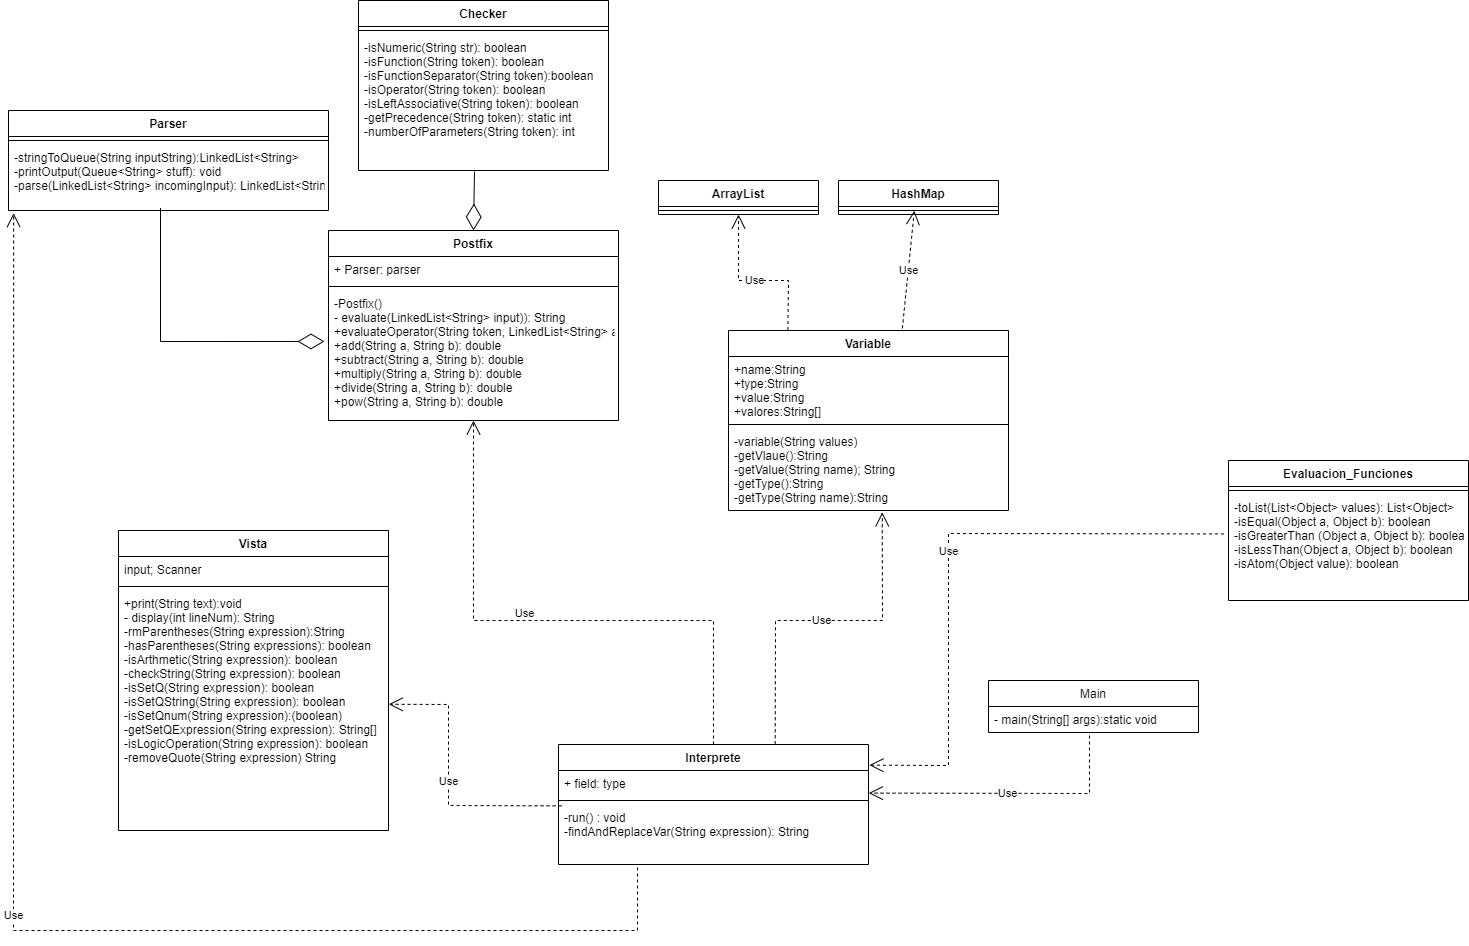

The diagram above was exported from draw.io. Its source (the exported page's mxGraphModel, read from the mxfile embedded in the PNG):
<mxGraphModel dx="2557" dy="952" grid="1" gridSize="10" guides="1" tooltips="1" connect="1" arrows="1" fold="1" page="1" pageScale="1" pageWidth="827" pageHeight="1169" math="0" shadow="0">
  <root>
    <mxCell id="0" />
    <mxCell id="1" parent="0" />
    <mxCell id="I-x6TFesp3axDLdEnAtk-1" value="Main" style="swimlane;fontStyle=0;childLayout=stackLayout;horizontal=1;startSize=26;fillColor=none;horizontalStack=0;resizeParent=1;resizeParentMax=0;resizeLast=0;collapsible=1;marginBottom=0;" parent="1" vertex="1">
      <mxGeometry x="350" y="880" width="210" height="52" as="geometry" />
    </mxCell>
    <mxCell id="I-x6TFesp3axDLdEnAtk-2" value="- main(String[] args):static void" style="text;strokeColor=none;fillColor=none;align=left;verticalAlign=top;spacingLeft=4;spacingRight=4;overflow=hidden;rotatable=0;points=[[0,0.5],[1,0.5]];portConstraint=eastwest;" parent="I-x6TFesp3axDLdEnAtk-1" vertex="1">
      <mxGeometry y="26" width="210" height="26" as="geometry" />
    </mxCell>
    <mxCell id="I-x6TFesp3axDLdEnAtk-5" value="Vista" style="swimlane;fontStyle=1;align=center;verticalAlign=top;childLayout=stackLayout;horizontal=1;startSize=26;horizontalStack=0;resizeParent=1;resizeParentMax=0;resizeLast=0;collapsible=1;marginBottom=0;" parent="1" vertex="1">
      <mxGeometry x="-520" y="730" width="270" height="300" as="geometry" />
    </mxCell>
    <mxCell id="I-x6TFesp3axDLdEnAtk-6" value="input; Scanner" style="text;strokeColor=none;fillColor=none;align=left;verticalAlign=top;spacingLeft=4;spacingRight=4;overflow=hidden;rotatable=0;points=[[0,0.5],[1,0.5]];portConstraint=eastwest;" parent="I-x6TFesp3axDLdEnAtk-5" vertex="1">
      <mxGeometry y="26" width="270" height="26" as="geometry" />
    </mxCell>
    <mxCell id="I-x6TFesp3axDLdEnAtk-7" value="" style="line;strokeWidth=1;fillColor=none;align=left;verticalAlign=middle;spacingTop=-1;spacingLeft=3;spacingRight=3;rotatable=0;labelPosition=right;points=[];portConstraint=eastwest;" parent="I-x6TFesp3axDLdEnAtk-5" vertex="1">
      <mxGeometry y="52" width="270" height="8" as="geometry" />
    </mxCell>
    <mxCell id="I-x6TFesp3axDLdEnAtk-8" value="+print(String text):void&#10;- display(int lineNum): String&#10;-rmParentheses(String expression):String&#10;-hasParentheses(String expressions): boolean&#10;-isArthmetic(String expression): boolean&#10;-checkString(String expression): boolean&#10;-isSetQ(String expression): boolean&#10;-isSetQString(String expression): boolean&#10;-isSetQnum(String expression):(boolean)&#10;-getSetQExpression(String expression): String[]&#10;-isLogicOperation(String expression): boolean&#10;-removeQuote(String expression) String" style="text;strokeColor=none;fillColor=none;align=left;verticalAlign=top;spacingLeft=4;spacingRight=4;overflow=hidden;rotatable=0;points=[[0,0.5],[1,0.5]];portConstraint=eastwest;" parent="I-x6TFesp3axDLdEnAtk-5" vertex="1">
      <mxGeometry y="60" width="270" height="240" as="geometry" />
    </mxCell>
    <mxCell id="I-x6TFesp3axDLdEnAtk-9" value="Evaluacion_Funciones" style="swimlane;fontStyle=1;align=center;verticalAlign=top;childLayout=stackLayout;horizontal=1;startSize=26;horizontalStack=0;resizeParent=1;resizeParentMax=0;resizeLast=0;collapsible=1;marginBottom=0;" parent="1" vertex="1">
      <mxGeometry x="590" y="660" width="240" height="140" as="geometry" />
    </mxCell>
    <mxCell id="I-x6TFesp3axDLdEnAtk-11" value="" style="line;strokeWidth=1;fillColor=none;align=left;verticalAlign=middle;spacingTop=-1;spacingLeft=3;spacingRight=3;rotatable=0;labelPosition=right;points=[];portConstraint=eastwest;" parent="I-x6TFesp3axDLdEnAtk-9" vertex="1">
      <mxGeometry y="26" width="240" height="8" as="geometry" />
    </mxCell>
    <mxCell id="I-x6TFesp3axDLdEnAtk-12" value="-toList(List&lt;Object&gt; values): List&lt;Object&gt;&#10;-isEqual(Object a, Object b): boolean&#10;-isGreaterThan (Object a, Object b): boolean&#10;-isLessThan(Object a, Object b): boolean&#10;-isAtom(Object value): boolean" style="text;strokeColor=none;fillColor=none;align=left;verticalAlign=top;spacingLeft=4;spacingRight=4;overflow=hidden;rotatable=0;points=[[0,0.5],[1,0.5]];portConstraint=eastwest;" parent="I-x6TFesp3axDLdEnAtk-9" vertex="1">
      <mxGeometry y="34" width="240" height="106" as="geometry" />
    </mxCell>
    <mxCell id="I-x6TFesp3axDLdEnAtk-13" value="Postfix" style="swimlane;fontStyle=1;align=center;verticalAlign=top;childLayout=stackLayout;horizontal=1;startSize=26;horizontalStack=0;resizeParent=1;resizeParentMax=0;resizeLast=0;collapsible=1;marginBottom=0;" parent="1" vertex="1">
      <mxGeometry x="-310" y="430" width="290" height="190" as="geometry" />
    </mxCell>
    <mxCell id="I-x6TFesp3axDLdEnAtk-14" value="+ Parser: parser" style="text;strokeColor=none;fillColor=none;align=left;verticalAlign=top;spacingLeft=4;spacingRight=4;overflow=hidden;rotatable=0;points=[[0,0.5],[1,0.5]];portConstraint=eastwest;" parent="I-x6TFesp3axDLdEnAtk-13" vertex="1">
      <mxGeometry y="26" width="290" height="26" as="geometry" />
    </mxCell>
    <mxCell id="I-x6TFesp3axDLdEnAtk-15" value="" style="line;strokeWidth=1;fillColor=none;align=left;verticalAlign=middle;spacingTop=-1;spacingLeft=3;spacingRight=3;rotatable=0;labelPosition=right;points=[];portConstraint=eastwest;" parent="I-x6TFesp3axDLdEnAtk-13" vertex="1">
      <mxGeometry y="52" width="290" height="8" as="geometry" />
    </mxCell>
    <mxCell id="I-x6TFesp3axDLdEnAtk-16" value="-Postfix()&#10;- evaluate(LinkedList&lt;String&gt; input)): String&#10;+evaluateOperator(String token, LinkedList&lt;String&gt; arguments): Double&#10;+add(String a, String b): double &#10;+subtract(String a, String b): double&#10;+multiply(String a, String b): double&#10;+divide(String a, String b): double&#10;+pow(String a, String b): double&#10;&#10;" style="text;strokeColor=none;fillColor=none;align=left;verticalAlign=top;spacingLeft=4;spacingRight=4;overflow=hidden;rotatable=0;points=[[0,0.5],[1,0.5]];portConstraint=eastwest;" parent="I-x6TFesp3axDLdEnAtk-13" vertex="1">
      <mxGeometry y="60" width="290" height="130" as="geometry" />
    </mxCell>
    <mxCell id="I-x6TFesp3axDLdEnAtk-17" value="Parser" style="swimlane;fontStyle=1;align=center;verticalAlign=top;childLayout=stackLayout;horizontal=1;startSize=26;horizontalStack=0;resizeParent=1;resizeParentMax=0;resizeLast=0;collapsible=1;marginBottom=0;" parent="1" vertex="1">
      <mxGeometry x="-630" y="310" width="320" height="100" as="geometry" />
    </mxCell>
    <mxCell id="I-x6TFesp3axDLdEnAtk-19" value="" style="line;strokeWidth=1;fillColor=none;align=left;verticalAlign=middle;spacingTop=-1;spacingLeft=3;spacingRight=3;rotatable=0;labelPosition=right;points=[];portConstraint=eastwest;" parent="I-x6TFesp3axDLdEnAtk-17" vertex="1">
      <mxGeometry y="26" width="320" height="8" as="geometry" />
    </mxCell>
    <mxCell id="I-x6TFesp3axDLdEnAtk-20" value="-stringToQueue(String inputString):LinkedList&lt;String&gt;&#10;-printOutput(Queue&lt;String&gt; stuff): void&#10;-parse(LinkedList&lt;String&gt; incomingInput): LinkedList&lt;String&gt;&#10;&#10;" style="text;strokeColor=none;fillColor=none;align=left;verticalAlign=top;spacingLeft=4;spacingRight=4;overflow=hidden;rotatable=0;points=[[0,0.5],[1,0.5]];portConstraint=eastwest;" parent="I-x6TFesp3axDLdEnAtk-17" vertex="1">
      <mxGeometry y="34" width="320" height="66" as="geometry" />
    </mxCell>
    <mxCell id="I-x6TFesp3axDLdEnAtk-21" value="" style="endArrow=diamondThin;endFill=0;endSize=24;html=1;rounded=0;exitX=0.475;exitY=0.962;exitDx=0;exitDy=0;exitPerimeter=0;entryX=-0.014;entryY=0.392;entryDx=0;entryDy=0;entryPerimeter=0;" parent="1" source="I-x6TFesp3axDLdEnAtk-20" target="I-x6TFesp3axDLdEnAtk-16" edge="1">
      <mxGeometry width="160" relative="1" as="geometry">
        <mxPoint x="-30" y="630" as="sourcePoint" />
        <mxPoint x="130" y="630" as="targetPoint" />
        <Array as="points">
          <mxPoint x="-478" y="541" />
        </Array>
      </mxGeometry>
    </mxCell>
    <mxCell id="I-x6TFesp3axDLdEnAtk-22" value="Checker" style="swimlane;fontStyle=1;align=center;verticalAlign=top;childLayout=stackLayout;horizontal=1;startSize=26;horizontalStack=0;resizeParent=1;resizeParentMax=0;resizeLast=0;collapsible=1;marginBottom=0;" parent="1" vertex="1">
      <mxGeometry x="-280" y="200" width="250" height="170" as="geometry" />
    </mxCell>
    <mxCell id="I-x6TFesp3axDLdEnAtk-24" value="" style="line;strokeWidth=1;fillColor=none;align=left;verticalAlign=middle;spacingTop=-1;spacingLeft=3;spacingRight=3;rotatable=0;labelPosition=right;points=[];portConstraint=eastwest;" parent="I-x6TFesp3axDLdEnAtk-22" vertex="1">
      <mxGeometry y="26" width="250" height="8" as="geometry" />
    </mxCell>
    <mxCell id="I-x6TFesp3axDLdEnAtk-25" value="-isNumeric(String str): boolean&#10;-isFunction(String token): boolean&#10;-isFunctionSeparator(String token):boolean&#10;-isOperator(String token): boolean&#10;-isLeftAssociative(String token): boolean&#10;-getPrecedence(String token): static int&#10;-numberOfParameters(String token): int" style="text;strokeColor=none;fillColor=none;align=left;verticalAlign=top;spacingLeft=4;spacingRight=4;overflow=hidden;rotatable=0;points=[[0,0.5],[1,0.5]];portConstraint=eastwest;" parent="I-x6TFesp3axDLdEnAtk-22" vertex="1">
      <mxGeometry y="34" width="250" height="136" as="geometry" />
    </mxCell>
    <mxCell id="I-x6TFesp3axDLdEnAtk-26" value="" style="endArrow=diamondThin;endFill=0;endSize=24;html=1;rounded=0;exitX=0.464;exitY=1.007;exitDx=0;exitDy=0;exitPerimeter=0;entryX=0.5;entryY=0;entryDx=0;entryDy=0;" parent="1" source="I-x6TFesp3axDLdEnAtk-25" target="I-x6TFesp3axDLdEnAtk-13" edge="1">
      <mxGeometry width="160" relative="1" as="geometry">
        <mxPoint x="-210" y="280" as="sourcePoint" />
        <mxPoint x="-50" y="280" as="targetPoint" />
      </mxGeometry>
    </mxCell>
    <mxCell id="I-x6TFesp3axDLdEnAtk-27" value="Variable" style="swimlane;fontStyle=1;align=center;verticalAlign=top;childLayout=stackLayout;horizontal=1;startSize=26;horizontalStack=0;resizeParent=1;resizeParentMax=0;resizeLast=0;collapsible=1;marginBottom=0;" parent="1" vertex="1">
      <mxGeometry x="90" y="530" width="280" height="180" as="geometry" />
    </mxCell>
    <mxCell id="I-x6TFesp3axDLdEnAtk-28" value="+name:String&#10;+type:String&#10;+value:String&#10;+valores:String[]" style="text;strokeColor=none;fillColor=none;align=left;verticalAlign=top;spacingLeft=4;spacingRight=4;overflow=hidden;rotatable=0;points=[[0,0.5],[1,0.5]];portConstraint=eastwest;" parent="I-x6TFesp3axDLdEnAtk-27" vertex="1">
      <mxGeometry y="26" width="280" height="64" as="geometry" />
    </mxCell>
    <mxCell id="I-x6TFesp3axDLdEnAtk-29" value="" style="line;strokeWidth=1;fillColor=none;align=left;verticalAlign=middle;spacingTop=-1;spacingLeft=3;spacingRight=3;rotatable=0;labelPosition=right;points=[];portConstraint=eastwest;" parent="I-x6TFesp3axDLdEnAtk-27" vertex="1">
      <mxGeometry y="90" width="280" height="8" as="geometry" />
    </mxCell>
    <mxCell id="I-x6TFesp3axDLdEnAtk-30" value="-variable(String values)&#10;-getVlaue():String&#10;-getValue(String name); String&#10;-getType():String&#10;-getType(String name):String" style="text;strokeColor=none;fillColor=none;align=left;verticalAlign=top;spacingLeft=4;spacingRight=4;overflow=hidden;rotatable=0;points=[[0,0.5],[1,0.5]];portConstraint=eastwest;" parent="I-x6TFesp3axDLdEnAtk-27" vertex="1">
      <mxGeometry y="98" width="280" height="82" as="geometry" />
    </mxCell>
    <mxCell id="I-x6TFesp3axDLdEnAtk-31" value="Interprete" style="swimlane;fontStyle=1;align=center;verticalAlign=top;childLayout=stackLayout;horizontal=1;startSize=26;horizontalStack=0;resizeParent=1;resizeParentMax=0;resizeLast=0;collapsible=1;marginBottom=0;" parent="1" vertex="1">
      <mxGeometry x="-80" y="944" width="310" height="120" as="geometry" />
    </mxCell>
    <mxCell id="I-x6TFesp3axDLdEnAtk-32" value="+ field: type" style="text;strokeColor=none;fillColor=none;align=left;verticalAlign=top;spacingLeft=4;spacingRight=4;overflow=hidden;rotatable=0;points=[[0,0.5],[1,0.5]];portConstraint=eastwest;" parent="I-x6TFesp3axDLdEnAtk-31" vertex="1">
      <mxGeometry y="26" width="310" height="26" as="geometry" />
    </mxCell>
    <mxCell id="I-x6TFesp3axDLdEnAtk-33" value="" style="line;strokeWidth=1;fillColor=none;align=left;verticalAlign=middle;spacingTop=-1;spacingLeft=3;spacingRight=3;rotatable=0;labelPosition=right;points=[];portConstraint=eastwest;" parent="I-x6TFesp3axDLdEnAtk-31" vertex="1">
      <mxGeometry y="52" width="310" height="8" as="geometry" />
    </mxCell>
    <mxCell id="I-x6TFesp3axDLdEnAtk-34" value="-run() : void&#10;-findAndReplaceVar(String expression): String  &#10;" style="text;strokeColor=none;fillColor=none;align=left;verticalAlign=top;spacingLeft=4;spacingRight=4;overflow=hidden;rotatable=0;points=[[0,0.5],[1,0.5]];portConstraint=eastwest;" parent="I-x6TFesp3axDLdEnAtk-31" vertex="1">
      <mxGeometry y="60" width="310" height="60" as="geometry" />
    </mxCell>
    <mxCell id="XHgR8m8n9tEMFWvDOlPZ-2" value="ArrayList" style="swimlane;fontStyle=1;align=center;verticalAlign=top;childLayout=stackLayout;horizontal=1;startSize=26;horizontalStack=0;resizeParent=1;resizeParentMax=0;resizeLast=0;collapsible=1;marginBottom=0;" vertex="1" parent="1">
      <mxGeometry x="20" y="380" width="160" height="34" as="geometry" />
    </mxCell>
    <mxCell id="XHgR8m8n9tEMFWvDOlPZ-4" value="" style="line;strokeWidth=1;fillColor=none;align=left;verticalAlign=middle;spacingTop=-1;spacingLeft=3;spacingRight=3;rotatable=0;labelPosition=right;points=[];portConstraint=eastwest;" vertex="1" parent="XHgR8m8n9tEMFWvDOlPZ-2">
      <mxGeometry y="26" width="160" height="8" as="geometry" />
    </mxCell>
    <mxCell id="XHgR8m8n9tEMFWvDOlPZ-6" value="HashMap" style="swimlane;fontStyle=1;align=center;verticalAlign=top;childLayout=stackLayout;horizontal=1;startSize=26;horizontalStack=0;resizeParent=1;resizeParentMax=0;resizeLast=0;collapsible=1;marginBottom=0;" vertex="1" parent="1">
      <mxGeometry x="200" y="380" width="160" height="34" as="geometry" />
    </mxCell>
    <mxCell id="XHgR8m8n9tEMFWvDOlPZ-7" value="" style="line;strokeWidth=1;fillColor=none;align=left;verticalAlign=middle;spacingTop=-1;spacingLeft=3;spacingRight=3;rotatable=0;labelPosition=right;points=[];portConstraint=eastwest;" vertex="1" parent="XHgR8m8n9tEMFWvDOlPZ-6">
      <mxGeometry y="26" width="160" height="8" as="geometry" />
    </mxCell>
    <mxCell id="XHgR8m8n9tEMFWvDOlPZ-8" value="Use" style="endArrow=open;endSize=12;dashed=1;html=1;rounded=0;entryX=0.5;entryY=1;entryDx=0;entryDy=0;exitX=0.212;exitY=-0.003;exitDx=0;exitDy=0;exitPerimeter=0;" edge="1" parent="1" source="I-x6TFesp3axDLdEnAtk-27" target="XHgR8m8n9tEMFWvDOlPZ-2">
      <mxGeometry width="160" relative="1" as="geometry">
        <mxPoint x="20" y="570" as="sourcePoint" />
        <mxPoint x="180" y="570" as="targetPoint" />
        <Array as="points">
          <mxPoint x="150" y="480" />
          <mxPoint x="110" y="480" />
          <mxPoint x="100" y="480" />
        </Array>
      </mxGeometry>
    </mxCell>
    <mxCell id="XHgR8m8n9tEMFWvDOlPZ-9" value="Use" style="endArrow=open;endSize=12;dashed=1;html=1;rounded=0;entryX=0.474;entryY=0.525;entryDx=0;entryDy=0;entryPerimeter=0;exitX=0.621;exitY=-0.012;exitDx=0;exitDy=0;exitPerimeter=0;" edge="1" parent="1" source="I-x6TFesp3axDLdEnAtk-27" target="XHgR8m8n9tEMFWvDOlPZ-7">
      <mxGeometry width="160" relative="1" as="geometry">
        <mxPoint x="276" y="520" as="sourcePoint" />
        <mxPoint x="110" y="424" as="targetPoint" />
        <Array as="points" />
      </mxGeometry>
    </mxCell>
    <mxCell id="XHgR8m8n9tEMFWvDOlPZ-10" value="Use" style="endArrow=open;endSize=12;dashed=1;html=1;rounded=0;exitX=0.5;exitY=0;exitDx=0;exitDy=0;" edge="1" parent="1" source="I-x6TFesp3axDLdEnAtk-31" target="I-x6TFesp3axDLdEnAtk-16">
      <mxGeometry x="0.1123" y="-7" width="160" relative="1" as="geometry">
        <mxPoint x="-120" y="760" as="sourcePoint" />
        <mxPoint x="40" y="760" as="targetPoint" />
        <Array as="points">
          <mxPoint x="75" y="820" />
          <mxPoint x="-165" y="820" />
        </Array>
        <mxPoint as="offset" />
      </mxGeometry>
    </mxCell>
    <mxCell id="XHgR8m8n9tEMFWvDOlPZ-11" value="Use" style="endArrow=open;endSize=12;dashed=1;html=1;rounded=0;exitX=0.01;exitY=0.023;exitDx=0;exitDy=0;exitPerimeter=0;entryX=1.001;entryY=0.474;entryDx=0;entryDy=0;entryPerimeter=0;" edge="1" parent="1" source="I-x6TFesp3axDLdEnAtk-34" target="I-x6TFesp3axDLdEnAtk-8">
      <mxGeometry width="160" relative="1" as="geometry">
        <mxPoint x="-200" y="870" as="sourcePoint" />
        <mxPoint x="-40" y="870" as="targetPoint" />
        <Array as="points">
          <mxPoint x="-190" y="1005" />
          <mxPoint x="-190" y="904" />
        </Array>
      </mxGeometry>
    </mxCell>
    <mxCell id="XHgR8m8n9tEMFWvDOlPZ-12" value="Use" style="endArrow=open;endSize=12;dashed=1;html=1;rounded=0;exitX=0.255;exitY=1.05;exitDx=0;exitDy=0;exitPerimeter=0;entryX=0.016;entryY=1.039;entryDx=0;entryDy=0;entryPerimeter=0;" edge="1" parent="1" source="I-x6TFesp3axDLdEnAtk-34" target="I-x6TFesp3axDLdEnAtk-20">
      <mxGeometry width="160" relative="1" as="geometry">
        <mxPoint x="-130" y="1130" as="sourcePoint" />
        <mxPoint x="-580" y="1120" as="targetPoint" />
        <Array as="points">
          <mxPoint x="-1" y="1130" />
          <mxPoint x="-625" y="1130" />
        </Array>
      </mxGeometry>
    </mxCell>
    <mxCell id="XHgR8m8n9tEMFWvDOlPZ-13" value="Use" style="endArrow=open;endSize=12;dashed=1;html=1;rounded=0;exitX=0.699;exitY=-0.002;exitDx=0;exitDy=0;exitPerimeter=0;entryX=0.549;entryY=1.022;entryDx=0;entryDy=0;entryPerimeter=0;" edge="1" parent="1" source="I-x6TFesp3axDLdEnAtk-31" target="I-x6TFesp3axDLdEnAtk-30">
      <mxGeometry width="160" relative="1" as="geometry">
        <mxPoint x="140" y="810" as="sourcePoint" />
        <mxPoint x="300" y="810" as="targetPoint" />
        <Array as="points">
          <mxPoint x="137" y="820" />
          <mxPoint x="244" y="820" />
        </Array>
      </mxGeometry>
    </mxCell>
    <mxCell id="XHgR8m8n9tEMFWvDOlPZ-14" value="Use" style="endArrow=open;endSize=12;dashed=1;html=1;rounded=0;exitX=0.481;exitY=1.115;exitDx=0;exitDy=0;exitPerimeter=0;entryX=1.001;entryY=0.869;entryDx=0;entryDy=0;entryPerimeter=0;" edge="1" parent="1" source="I-x6TFesp3axDLdEnAtk-2" target="I-x6TFesp3axDLdEnAtk-32">
      <mxGeometry width="160" relative="1" as="geometry">
        <mxPoint x="470" y="980" as="sourcePoint" />
        <mxPoint x="630" y="980" as="targetPoint" />
        <Array as="points">
          <mxPoint x="451" y="993" />
        </Array>
      </mxGeometry>
    </mxCell>
    <mxCell id="XHgR8m8n9tEMFWvDOlPZ-16" value="Use" style="endArrow=open;endSize=12;dashed=1;html=1;rounded=0;exitX=-0.019;exitY=0.372;exitDx=0;exitDy=0;exitPerimeter=0;entryX=1.003;entryY=0.172;entryDx=0;entryDy=0;entryPerimeter=0;" edge="1" parent="1" source="I-x6TFesp3axDLdEnAtk-12" target="I-x6TFesp3axDLdEnAtk-31">
      <mxGeometry width="160" relative="1" as="geometry">
        <mxPoint x="330" y="800" as="sourcePoint" />
        <mxPoint x="490" y="800" as="targetPoint" />
        <Array as="points">
          <mxPoint x="310" y="733" />
          <mxPoint x="310" y="965" />
        </Array>
      </mxGeometry>
    </mxCell>
  </root>
</mxGraphModel>